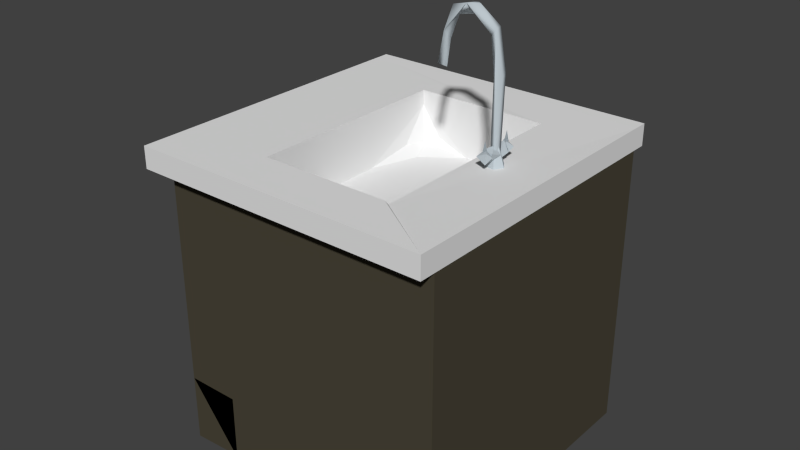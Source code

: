 # Source: kitchen_sink.blend  (saved by Blender 2.78.0; exported with 4.5.12 LTS)
import bpy
from mathutils import Matrix  # noqa: F401  (used for matrix-valued properties, if any)

bpy.ops.wm.read_factory_settings(use_empty=True)
scene = bpy.context.scene
scene.name = 'Scene'

# ---- collections
col_collection_1 = bpy.data.collections.new('Collection 1'); scene.collection.children.link(col_collection_1)

# ---- materials (node trees are filled in below, after node groups)
mat_tap_mat = bpy.data.materials.new('tap mat')
mat_tap_mat.alpha_threshold = 0.0
mat_tap_mat.use_transparent_shadow = False
mat_tap_mat.diffuse_color = (0.5029, 0.5647, 0.6038, 1.0)
mat_tap_mat.roughness = 0.5
mat_sink_mat = bpy.data.materials.new('sink mat')
mat_sink_mat.alpha_threshold = 0.0
mat_sink_mat.use_transparent_shadow = False
mat_sink_mat.diffuse_color = (0.07036, 0.06125, 0.04092, 1.0)
mat_sink_mat.roughness = 0.5

# ---- material node trees

# ---- world
world_world = bpy.data.worlds.new('World'); scene.world = world_world
world_world.color = (0.05088, 0.05088, 0.05088)
world_world.use_sun_shadow = False
world_world.sun_shadow_jitter_overblur = 0.0
world_world.cycles.sampling_method = 'NONE'
world_world.cycles.sample_map_resolution = 256

# ---- meshes
me_cube_006 = bpy.data.meshes.new('Cube.006')
me_cube_006.from_pydata([(-0.6624, -0.02811, -1.091), (-0.6125, 0.002237, -1.093), (-0.6647, 0.03215, -1.091), (-0.6331, -0.02115, -1.382), (-0.6819, -0.0208, -1.703), (-0.6326, 0.0221, -1.763), (-0.6877, 0.02077, -1.68), (-0.6037, 0.0188, -1.91), (-0.6393, 0.0288, -1.95), (-0.6084, -0.02138, -1.914), (-0.6322, -0.02551, -1.954), (-0.474, -0.02988, -2.062), (-0.4417, 0.03553, -2.062), (-0.4866, -0.001355, -2.002), (-0.5173, 0.005922, -2.065), (-0.3782, 0.01868, -1.993), (-0.3268, 0.00304, -2.029), (-0.3593, -0.01593, -1.972), (-0.2719, -0.02536, -1.917), (-0.2911, 0.03681, -1.877), (-0.3111, -0.004551, -1.824), (-0.2336, 0.01229, -1.668), (-0.2643, -0.03122, -1.666), (-0.3036, 0.01621, -1.663), (-0.6151, 0.009146, -1.201), (-0.6164, 0.08197, -1.257), (-0.646, 0.009146, -1.27), (-0.6846, 0.08197, -1.25), (-0.6914, 0.009146, -1.224), (-0.6543, 0.08197, -1.186), (-0.6331, 0.08491, -1.2), (-0.6332, 0.08392, -1.258), (-0.684, 0.08232, -1.229), (-0.6273, 0.08652, -1.191), (-0.6073, 0.1273, -1.231), (-0.6417, 0.08652, -1.271), (-0.6749, 0.1273, -1.265), (-0.6894, 0.08652, -1.23), (-0.6685, 0.1273, -1.192), (-0.6389, 0.1139, -1.26), (-0.6617, 0.09956, -1.261), (-0.6499, 0.1069, -1.331), (-0.661, -0.1108, -1.26), (-0.6383, -0.09646, -1.261), (-0.6501, -0.1038, -1.331), (-0.6891, -0.1242, -1.231), (-0.6685, -0.08343, -1.192), (-0.6684, -0.08343, -1.271), (-0.6233, -0.1242, -1.267), (-0.6472, -0.1242, -1.188), (-0.6097, -0.08343, -1.223), (-0.6837, -0.07888, -1.207), (-0.6813, -0.006054, -1.196), (-0.65, -0.07888, -1.275), (-0.6472, -0.006054, -1.272), (-0.6186, -0.07888, -1.202), (-0.6114, -0.006054, -1.223), (-0.6173, -0.083, -1.221), (-0.6521, -0.07209, -1.197), (-0.6796, -0.08479, -1.217), (-0.6548, -0.0792, -1.262), (-0.6517, 0.0004139, -1.323), (-0.5974, -0.0221, -1.139), (-0.6128, 0.0479, -1.142), (-0.6753, 0.05723, -1.14), (-0.7135, 0.000414, -1.141), (-0.6753, -0.0564, -1.14), (-1.0, 1.0, -1.0), (-1.0, 1.111, -1.151), (1.0, 1.0, -1.0), (-0.5031, 0.7686, -1.139), (0.4273, 0.7646, -1.151), (1.107, 1.111, -1.151), (-0.4742, 0.7646, -1.151), (0.4074, 0.7646, -1.151), (-0.298, 0.7646, -1.151), (-0.29, 0.7646, -1.151), (-0.2407, 0.7646, -1.151), (-0.2201, 0.7646, -1.151), (0.1246, 0.7646, -1.151), (0.1731, 0.7646, -1.151), (0.08015, 0.7646, -1.151), (-0.03339, 0.7646, -1.151), (0.001534, 0.7646, -1.151), (0.03926, 0.7646, -1.151), (-0.4091, 0.7646, -1.151), (-0.3918, 0.7646, -1.151), (-0.3761, 0.7646, -1.151), (-0.1983, 0.7646, -1.151), (-0.1751, 0.7646, -1.151), (-0.1505, 0.7646, -1.151), (-0.4284, 0.7646, -1.151), (-0.3261, 0.7646, -1.151), (-0.316, 0.7646, -1.151), (-0.3067, 0.7646, -1.151), (-0.3619, 0.7646, -1.151), (-0.337, 0.7646, -1.151), (-0.1241, 0.7646, -1.151), (-0.09598, 0.7646, -1.151), (-0.4499, 0.7646, -1.151), (-0.06581, 0.7646, -1.151), (-0.3489, 0.7646, -1.151), (-1.0, 1.111, -1.0), (-1.0, -1.0, -1.151), (1.107, 1.111, -1.0), (1.0, 0.6839, -0.9793), (1.0, 0.2242, -0.9793), (1.0, 0.564, -0.5136), (1.107, -1.103, -1.0), (1.0, 0.1846, -0.9793), (1.0, 0.2242, -0.5868), (0.4273, -0.6926, -1.151), (1.0, -0.1758, -0.9793), (1.0, -0.2158, -0.9793), (1.0, 0.1846, -0.5868), (-1.0, -1.0, -0.4685), (-1.0, -1.0, -1.0), (1.0, -1.0, -1.0), (1.0, -0.6224, -0.9793), (1.0, 0.1846, -0.5868), (-1.0, 0.2242, -0.2467), (1.0, -1.0, -1.151), (-0.3079, -0.6926, -1.151), (-0.3223, -0.6926, -1.151), (-0.2953, -0.6926, -1.151), (-0.1821, -0.6926, -1.151), (-0.1983, -0.6926, -1.151), (-0.1469, -0.6926, -1.151), (-0.1649, -0.6926, -1.151), (0.125, -0.6926, -1.151), (-0.2894, -0.6926, -1.151), (0.09275, -0.6926, -1.151), (0.06244, -0.6926, -1.151), (0.03386, -0.6926, -1.151), (-0.08189, -0.6926, -1.151), (-0.04286, -0.6926, -1.151), (0.006863, -0.6926, -1.151), (-0.01867, -0.6926, -1.151), (-0.1281, -0.6926, -1.151), (-0.2838, -0.6926, -1.151), (1.0, -0.6224, -0.5868), (1.0, 0.1846, -0.565), (-1.0, 1.0, 0.5247), (-1.0, 0.1874, 0.6616), (-1.0, 0.2242, -0.1112), (-1.0, 0.1846, -0.2467), (-1.0, -1.103, -1.0), (1.107, -1.0, -1.151), (1.0, -0.6224, -0.8086), (1.0, -0.6224, -0.7675), (1.0, -0.6224, -0.565), (1.0, 1.0, 0.5247), (-1.0, 1.0, 0.7192), (-1.0, 0.2242, -0.2467), (-1.0, 0.1846, -0.2467), (-1.0, -0.1758, -0.2467), (1.0, -1.103, -1.151), (-1.0, -1.103, -1.151), (-1.0, -1.103, -1.0), (1.0, -1.0, -1.151), (1.0, -0.6224, -0.08685), (1.0, -1.0, 0.5247), (-1.0, 1.0, 0.5247), (-1.0, 1.0, 0.7192), (-1.0, 1.0, 0.8776), (-1.0, 0.1846, -0.1112), (-1.0, 0.2242, -0.1112), (-1.0, -0.1758, -0.2467), (-1.0, -0.2158, -0.2467), (-1.0, -1.103, -1.151), (1.107, -1.103, -1.151), (-1.0, -1.0, -1.0), (1.107, -1.0, -1.151), (1.0, -0.6224, -0.3737), (1.0, -0.6224, -0.2812), (0.6265, 0.1846, 0.5247), (0.6265, 0.2242, 0.5247), (0.6265, 0.6839, 0.5247), (0.6265, 1.0, 0.5247), (1.0, 1.0, 0.5247), (-1.0, 1.0, 0.8776), (-1.0, 1.0, 1.0), (-1.0, 0.6839, 1.0), (-1.0, -0.1758, -0.1112), (-1.0, 0.1846, -0.1112), (-1.0, -0.1758, -0.1112), (-1.0, -0.2158, -0.2467), (-1.0, -0.6224, -0.2467), (1.0, -1.103, -1.151), (1.107, -1.103, -1.151), (-1.0, -1.0, -1.151), (0.6265, -0.1758, 0.5247), (0.6265, 0.2242, 0.5247), (0.6265, -0.2158, 0.5247), (0.6265, 1.0, 0.5247), (0.6265, 1.0, 1.0), (-1.0, 1.0, 1.0), (-1.0, 0.6839, 1.0), (-1.0, 0.2242, 1.0), (-1.0, -0.2158, -0.1112), (-1.0, -0.2158, -0.1112), (-1.0, -0.6224, -0.2467), (0.6265, -0.6224, 0.5247), (0.6265, 0.1846, 0.5247), (0.6265, 0.6839, 0.5247), (0.6265, -0.1758, 0.5247), (-1.0, 0.2242, 1.0), (-1.0, 0.1846, 1.0), (-1.0, -0.6224, -0.1112), (-1.0, -0.6224, -0.1112), (-1.0, -1.0, 0.6616), (0.6265, -1.0, 0.5247), (0.6265, -0.2158, 0.5247), (-1.0, 0.1846, 1.0), (-1.0, -0.1758, 1.0), (0.6265, -0.6224, 0.5247), (0.6265, -1.0, 0.7192), (-1.0, -0.1758, 1.0), (-1.0, -0.2158, 1.0), (0.6265, -1.0, 0.5247), (0.6265, -1.0, 0.8776), (-1.0, -0.2158, 1.0), (-1.0, -0.6224, 1.0), (-1.0, -1.0, 1.0), (1.0, -1.0, 1.0), (0.6265, -1.0, 0.5856), (0.6265, -1.0, 1.0), (-1.0, -0.6224, 1.0), (-1.0, -1.0, 1.0), (0.6265, -1.0, 0.8776), (0.6265, -1.0, 1.0), (1.0, 0.9995, 0.5247), (-0.07382, 0.9983, 0.5247), (1.0, 0.9994, 1.0), (-0.07382, 0.957, 1.0), (0.9987, -0.9993, 0.9995), (0.9989, -0.9994, 0.5242), (0.4656, -0.9598, 0.5233), (0.4272, 0.7632, -1.053), (0.426, -0.6917, -1.049), (0.06351, -0.6885, -0.7566), (0.3221, 0.7378, -0.834), (0.2795, -0.6836, -0.8502), (0.4237, 0.2205, -0.761), (0.357, -0.6187, -0.8103), (0.4111, -0.4933, -0.8213), (0.3884, 0.6481, -0.8107), (0.07461, 0.7591, -0.7579), (-0.09436, 0.759, -0.7608), (-0.1278, -0.6901, -0.7845), (0.3332, 0.6057, -0.7703), (0.4238, -0.1541, -0.7646), (-0.3762, 0.7132, -0.8261), (0.3192, -0.4884, -0.7607), (-0.4737, 0.1624, -0.7574), (-0.3697, -0.6503, -0.8429), (-0.1008, -0.6618, -0.757), (-0.4342, 0.6309, -0.8004), (-0.3805, -0.465, -0.769), (-0.504, -0.6939, -1.149), (-0.4885, 0.5599, -0.8802), (-0.4388, -0.5712, -0.8208), (-0.4996, 0.03321, -0.7579), (-0.4917, -0.4576, -0.8766), (-0.4832, -0.1199, -0.7666)], [(235, 236), (236, 237)], [(3, 0, 1), (2, 5, 1), (4, 6, 0), (10, 0, 3), (10, 4, 0), (9, 10, 3), (6, 8, 2), (10, 8, 4), (8, 7, 5), (10, 14, 8), (13, 11, 9), (13, 9, 7), (12, 13, 7), (12, 15, 13), (17, 11, 13), (17, 13, 15), (11, 16, 12), (17, 18, 11), (19, 15, 12), (21, 19, 18), (23, 20, 19), (25, 26, 24), (26, 27, 28), (28, 29, 24), (26, 28, 24), (33, 34, 35), (36, 37, 35), (37, 38, 33), (36, 34, 38), (35, 37, 33), (40, 41, 39), (43, 44, 42), (45, 47, 46), (48, 50, 47), (49, 46, 50), (48, 45, 49), (47, 50, 46), (53, 54, 52), (53, 56, 54), (55, 52, 56), (54, 56, 52), (60, 59, 57), (72, 71, 74, 68), (62, 61, 66), (63, 61, 62), (64, 61, 63), (65, 61, 64), (66, 61, 65), (196, 164, 181), (196, 180, 164), (101, 90, 96), (90, 73, 81), (91, 95, 87), (96, 94, 92), (82, 81, 84), (94, 78, 75), (98, 82, 100), (73, 91, 99), (90, 98, 97), (81, 74, 79), (92, 94, 93), (85, 87, 86), (88, 90, 89), (82, 84, 83), (90, 81, 98), (79, 74, 80), (75, 77, 76), (74, 73, 68), (68, 73, 70), (147, 172, 159), (147, 159, 121), (158, 169, 157), (158, 157, 146), (169, 188, 156), (169, 156, 157), (158, 116, 171), (158, 146, 116), (170, 189, 172), (170, 172, 147), (189, 156, 188), (189, 170, 156), (170, 108, 156), (102, 68, 67), (142, 143, 152), (228, 222, 223), (228, 227, 222), (162, 179, 151), (162, 151, 142), (219, 225, 216), (219, 216, 211), (194, 204, 177), (194, 177, 178), (194, 151, 179), (194, 178, 151), (67, 143, 142), (197, 196, 181), (197, 181, 182), (204, 176, 177), (204, 192, 176), (107, 151, 161), (108, 69, 117), (227, 218, 222), (227, 221, 218), (115, 67, 116), (103, 116, 67), (139, 126, 125, 138, 134, 121, 123), (121, 259, 123), (121, 134, 135), (121, 133, 129), (133, 137, 136), (131, 133, 132), (124, 123, 122), (127, 125, 128), (139, 123, 130), (215, 219, 211), (215, 211, 202), (140, 114, 150), (105, 69, 107), (67, 115, 187), (67, 120, 144), (187, 115, 208), (212, 215, 202), (212, 202, 193), (69, 112, 113), (221, 214, 218), (221, 217, 214), (67, 187, 168), (201, 168, 187), (201, 186, 168), (192, 203, 175), (192, 175, 176), (67, 145, 120), (153, 166, 144), (153, 144, 120), (69, 105, 106), (72, 104, 108), (206, 182, 198), (206, 197, 182), (110, 107, 119), (186, 155, 168), (186, 167, 155), (166, 184, 165), (166, 165, 144), (209, 187, 208), (209, 201, 187), (200, 209, 208), (200, 208, 199), (69, 106, 109), (213, 198, 207), (213, 206, 198), (203, 205, 191), (203, 191, 175), (67, 155, 145), (154, 153, 120), (154, 120, 145), (184, 185, 183), (184, 183, 165), (69, 109, 112), (217, 207, 214), (217, 213, 207), (167, 145, 155), (167, 154, 145), (205, 212, 193), (205, 193, 191), (105, 112, 109), (105, 109, 106), (67, 168, 155), (185, 200, 199), (185, 199, 183), (163, 162, 142), (163, 142, 152), (180, 152, 164), (180, 163, 152), (152, 143, 164), (195, 230, 229), (229, 230, 226), (229, 226, 220), (225, 229, 220), (225, 220, 216), (143, 198, 182), (143, 222, 218), (143, 207, 198), (143, 214, 207), (143, 218, 214), (228, 223, 224), (230, 224, 226), (119, 107, 141), (141, 107, 161), (141, 161, 114), (114, 161, 160), (114, 160, 150), (150, 160, 174), (150, 174, 173), (107, 110, 105), (105, 110, 112), (112, 110, 114), (112, 114, 113), (113, 114, 140), (113, 140, 118), (118, 140, 149), (118, 149, 148), (243, 251, 253), (247, 243, 253), (247, 253, 240), (247, 240, 256), (248, 247, 256), (254, 248, 256), (254, 256, 262), (239, 245, 251), (245, 253, 251), (239, 244, 245), (244, 242, 240), (240, 253, 244), (247, 250, 243), (250, 246, 243), (238, 241, 247), (247, 241, 250), (241, 246, 250), (239, 71, 111), (239, 243, 238), (239, 251, 243), (70, 260, 262), (260, 257, 262), (70, 257, 260), (74, 238, 80), (80, 238, 79), (79, 238, 81), (81, 238, 84), (84, 238, 83), (83, 238, 82), (82, 238, 100), (98, 247, 97), (97, 247, 90), (90, 247, 89), (89, 247, 88), (88, 247, 78), (78, 247, 77), (77, 247, 76), (75, 248, 94), (94, 248, 93), (93, 248, 92), (92, 248, 96), (96, 248, 101), (101, 248, 95), (95, 248, 87), (86, 70, 85), (85, 70, 91), (91, 70, 99), (99, 70, 73), (256, 258, 262), (258, 261, 264), (261, 263, 264), (249, 256, 240), (259, 255, 249), (70, 262, 259), (0, 6, 2), (5, 3, 1), (22, 18, 20, 23), (2, 8, 5), (4, 8, 6), (9, 11, 10), (8, 12, 7), (11, 14, 10), (8, 14, 12), (3, 5, 7, 9), (14, 11, 12), (11, 18, 16), (16, 19, 12), (15, 20, 17), (19, 20, 15), (18, 19, 16), (17, 20, 18), (18, 22, 21), (59, 60, 57, 58), (21, 23, 19), (29, 25, 24), (26, 25, 27), (28, 27, 29), (27, 25, 29), (30, 32, 31), (30, 31, 32), (38, 34, 33), (34, 36, 35), (36, 38, 37), (40, 39, 41), (43, 42, 44), (49, 45, 46), (45, 48, 47), (48, 49, 50), (55, 51, 52), (52, 51, 53), (53, 55, 56), (51, 55, 53), (57, 59, 58), (117, 115, 116), (101, 95, 90), (90, 91, 73), (91, 90, 95), (96, 90, 94), (82, 98, 81), (94, 90, 78), (81, 73, 74), (85, 91, 87), (88, 78, 90), (75, 78, 77), (188, 159, 172, 189), (190, 159, 188, 169), (108, 146, 157, 156), (117, 116, 146, 108), (171, 190, 169, 158), (102, 104, 72, 68), (108, 170, 147), (147, 72, 108), (67, 69, 104, 102), (163, 195, 179, 162), (196, 197, 195), (195, 225, 219, 215), (211, 216, 161), (161, 151, 178, 177), (142, 151, 69, 67), (161, 210, 115, 117), (117, 160, 161), (103, 68, 70, 259), (117, 150, 173), (68, 103, 67), (72, 111, 71), (113, 118, 117, 69), (197, 206, 195), (195, 204, 194), (177, 176, 161), (67, 144, 143), (107, 69, 151), (215, 212, 195), (121, 111, 72, 147), (261, 259, 263), (121, 135, 133), (121, 129, 111), (133, 135, 137), (131, 129, 133), (124, 130, 123), (127, 138, 125), (115, 210, 143, 208), (202, 211, 161), (209, 200, 186, 201), (117, 140, 150), (117, 118, 148), (117, 173, 174), (117, 174, 160), (221, 227, 195), (193, 202, 161), (199, 208, 143), (212, 205, 195), (206, 213, 195), (176, 175, 161), (144, 165, 143), (108, 104, 69), (195, 192, 204), (184, 166, 153, 154), (185, 184, 154, 167), (203, 192, 195), (213, 217, 195), (175, 191, 161), (165, 183, 143), (200, 185, 167, 186), (205, 203, 195), (217, 221, 195), (191, 193, 161), (183, 199, 143), (182, 181, 164, 143), (117, 149, 140), (117, 148, 149), (224, 223, 210, 161), (224, 161, 220, 226), (195, 180, 196), (195, 163, 180), (195, 194, 179), (223, 222, 143, 210), (216, 220, 161), (229, 225, 195), (234, 233, 231, 232), (240, 239, 137, 135), (111, 129, 239), (129, 131, 239), (131, 132, 239), (132, 133, 239), (133, 136, 239), (136, 137, 239), (249, 240, 139, 130), (135, 134, 240), (134, 138, 240), (138, 127, 240), (127, 128, 240), (128, 125, 240), (125, 126, 240), (126, 139, 240), (247, 98, 100, 238), (130, 124, 249), (124, 122, 249), (122, 123, 249), (123, 259, 249), (245, 244, 253), (239, 240, 242), (239, 242, 244), (238, 243, 246), (238, 246, 241), (71, 239, 238), (248, 254, 257), (248, 257, 252), (262, 257, 254), (70, 248, 252), (70, 252, 257), (74, 71, 238), (248, 75, 76, 247), (70, 86, 87, 248), (261, 258, 256, 255), (262, 258, 264), (264, 263, 262), (249, 255, 256), (259, 262, 263), (259, 261, 255), (259, 121, 103)])
me_cube_006.polygons.foreach_set('use_smooth', [1, 1, 1, 1, 1, 1, 1, 1, 1, 1, 1, 1, 1, 1, 1, 1, 1, 1, 1, 1, 1, 0, 0, 0, 0, 0, 0, 0, 0, 0, 0, 0, 0, 0, 0, 0, 0, 0, 0, 0, 0, 0, 0, 0, 0, 0, 0, 0, 0, 0, 0, 0, 0, 0, 0, 0, 0, 0, 0, 0, 0, 0, 0, 0, 0, 0, 0, 0, 0, 0, 0, 0, 0, 0, 0, 0, 0, 0, 0, 0, 0, 0, 0, 0, 0, 0, 0, 0, 0, 0, 0, 0, 0, 0, 0, 0, 0, 0, 0, 0, 0, 0, 0, 0, 0, 0, 0, 0, 0, 0, 0, 0, 0, 0, 0, 0, 0, 0, 0, 0, 0, 0, 0, 0, 0, 0, 0, 0, 0, 0, 0, 0, 0, 0, 0, 0, 0, 0, 0, 0, 0, 0, 0, 0, 0, 0, 0, 0, 0, 0, 0, 0, 0, 0, 0, 0, 0, 0, 0, 0, 0, 0, 0, 0, 0, 0, 0, 0, 0, 0, 0, 0, 0, 0, 0, 0, 0, 0, 0, 0, 0, 0, 0, 0, 0, 0, 0, 0, 0, 0, 0, 0, 0, 0, 0, 0, 0, 0, 0, 0, 0, 0, 0, 0, 0, 0, 0, 0, 0, 0, 0, 0, 0, 0, 0, 0, 0, 0, 0, 0, 0, 0, 0, 0, 0, 0, 0, 0, 0, 0, 0, 0, 0, 0, 0, 0, 0, 0, 0, 0, 0, 0, 0, 0, 0, 0, 0, 0, 0, 0, 0, 0, 0, 0, 0, 1, 1, 1, 1, 1, 1, 1, 1, 1, 1, 1, 1, 1, 1, 1, 1, 1, 1, 0, 1, 0, 0, 0, 0, 0, 0, 0, 0, 0, 0, 0, 0, 0, 0, 0, 0, 0, 0, 0, 0, 0, 0, 0, 0, 0, 0, 0, 0, 0, 0, 0, 0, 0, 0, 0, 0, 0, 0, 0, 0, 0, 0, 0, 0, 0, 0, 0, 0, 0, 0, 0, 0, 0, 0, 0, 0, 0, 0, 0, 0, 0, 0, 0, 0, 0, 0, 0, 0, 0, 0, 0, 0, 0, 0, 0, 0, 0, 0, 0, 0, 0, 0, 0, 0, 0, 0, 0, 0, 0, 0, 0, 0, 0, 0, 0, 0, 0, 0, 0, 0, 0, 0, 0, 0, 0, 0, 0, 0, 0, 0, 0, 0, 0, 0, 0, 0, 0, 0, 0, 0, 0, 0, 0, 0, 0, 0, 0, 0, 0, 0, 0, 0, 0, 0, 0, 0, 0, 0, 0, 0, 0, 0, 0, 0, 0, 0])
me_cube_006.polygons.foreach_set('material_index', [0, 0, 0, 0, 0, 0, 0, 0, 0, 0, 0, 0, 0, 0, 0, 0, 0, 0, 0, 0, 0, 0, 0, 0, 0, 0, 0, 0, 0, 0, 0, 0, 0, 0, 0, 0, 0, 0, 0, 0, 0, 0, 2, 0, 0, 0, 0, 0, 1, 1, 2, 2, 2, 2, 2, 2, 2, 2, 2, 2, 2, 2, 2, 2, 2, 2, 2, 2, 2, 2, 2, 2, 2, 2, 2, 2, 2, 2, 2, 2, 2, 2, 2, 1, 1, 1, 1, 1, 1, 1, 1, 1, 1, 1, 1, 1, 1, 1, 1, 1, 2, 1, 1, 1, 2, 2, 2, 2, 2, 2, 2, 2, 2, 2, 1, 1, 1, 1, 1, 1, 1, 1, 1, 2, 1, 1, 1, 1, 1, 1, 1, 1, 1, 1, 2, 2, 1, 1, 1, 1, 1, 1, 1, 1, 1, 1, 1, 2, 1, 1, 1, 1, 1, 1, 1, 1, 1, 2, 1, 1, 1, 1, 1, 1, 2, 2, 1, 1, 1, 1, 1, 1, 1, 1, 1, 1, 1, 1, 1, 1, 1, 1, 1, 1, 1, 1, 1, 1, 1, 1, 1, 1, 1, 1, 1, 1, 1, 1, 1, 1, 1, 2, 2, 2, 2, 2, 2, 2, 2, 2, 2, 2, 2, 2, 2, 2, 2, 2, 2, 2, 2, 2, 2, 2, 2, 2, 2, 2, 2, 2, 2, 2, 2, 2, 2, 2, 2, 2, 2, 2, 2, 2, 2, 2, 2, 2, 2, 2, 2, 2, 2, 2, 2, 2, 2, 0, 0, 0, 0, 0, 0, 0, 0, 0, 0, 0, 0, 0, 0, 0, 0, 0, 0, 0, 0, 0, 0, 0, 0, 0, 0, 0, 0, 0, 0, 0, 0, 0, 0, 0, 0, 0, 0, 0, 1, 2, 2, 2, 2, 2, 2, 2, 2, 2, 2, 2, 2, 2, 2, 2, 2, 2, 2, 2, 1, 1, 1, 1, 1, 1, 1, 1, 2, 1, 2, 2, 2, 1, 1, 1, 1, 1, 1, 2, 2, 2, 2, 2, 2, 2, 2, 1, 1, 1, 1, 1, 1, 1, 1, 1, 1, 1, 1, 1, 1, 2, 1, 1, 1, 1, 1, 1, 1, 1, 1, 1, 1, 1, 1, 1, 1, 1, 1, 1, 1, 1, 1, 1, 1, 1, 2, 2, 2, 2, 2, 2, 2, 2, 2, 2, 2, 2, 2, 2, 2, 2, 2, 2, 2, 2, 2, 2, 2, 2, 2, 2, 2, 2, 2, 2, 2, 2, 2, 2, 2, 2, 2, 2, 2, 2, 2])
me_cube_006.materials.append(mat_tap_mat)
me_cube_006.materials.append(mat_sink_mat)
me_cube_006.materials.append(None)
me_cube_006.use_remesh_preserve_volume = False
me_cube_006.use_remesh_preserve_attributes = False
me_cube_006.use_mirror_vertex_groups = False
me_cube_006.update()

# ---- objects
ob_kitchen_sink = bpy.data.objects.new('Kitchen Sink', me_cube_006)

# ---- transforms, parenting, visibility, modifiers, constraints
ob_kitchen_sink.location = (0.0, 0.0, 0.0)
ob_kitchen_sink.scale = (-1.863, -1.863, -1.863)
ob_kitchen_sink.lineart.crease_threshold = 0.0

# ---- collection membership
col_collection_1.objects.link(ob_kitchen_sink)

# ---- scene / render settings (as saved in the file)
scene.frame_start = 1; scene.frame_end = 250; scene.frame_set(1)
scene.render.engine = 'BLENDER_EEVEE_NEXT'
scene.render.image_settings.color_mode = 'RGB'
scene.render.image_settings.compression = 90
scene.render.resolution_percentage = 50
scene.render.dither_intensity = 0.0
scene.cycles.use_denoising = False
scene.cycles.samples = 10
scene.cycles.sampling_pattern = 'TABULATED_SOBOL'
scene.cycles.light_sampling_threshold = 0.0
scene.cycles.use_adaptive_sampling = False
scene.cycles.use_light_tree = False
scene.cycles.blur_glossy = 0.0
scene.cycles.volume_bounces = 1
scene.cycles.pixel_filter_type = 'GAUSSIAN'
scene.cycles.sample_clamp_indirect = 0.0
scene.view_settings.view_transform = 'Standard'
bpy.context.view_layer.update()

# ---- added for rendering (the .blend has no active camera and no usable light): camera, sun
cam_auto = bpy.data.cameras.new('AutoCamera')
cam_auto.lens = 50.0
cam_auto.sensor_width = 36.0
cam_auto.clip_end = 1000.0
ob_auto_camera = bpy.data.objects.new('AutoCamera', cam_auto)
scene.collection.objects.link(ob_auto_camera)
ob_auto_camera.location = (7.35935, -8.9593, 6.95919)
ob_auto_camera.rotation_euler = (1.09748, -7.21219e-08, 0.694738)
scene.camera = ob_auto_camera
light_auto_sun = bpy.data.lights.new('AutoSun', 'SUN')
light_auto_sun.energy = 3.0
light_auto_sun.angle = 0.0523599
ob_auto_sun = bpy.data.objects.new('AutoSun', light_auto_sun)
scene.collection.objects.link(ob_auto_sun)
ob_auto_sun.rotation_euler = (0.872665, 0.174533, 0.523599)
bpy.context.view_layer.update()
